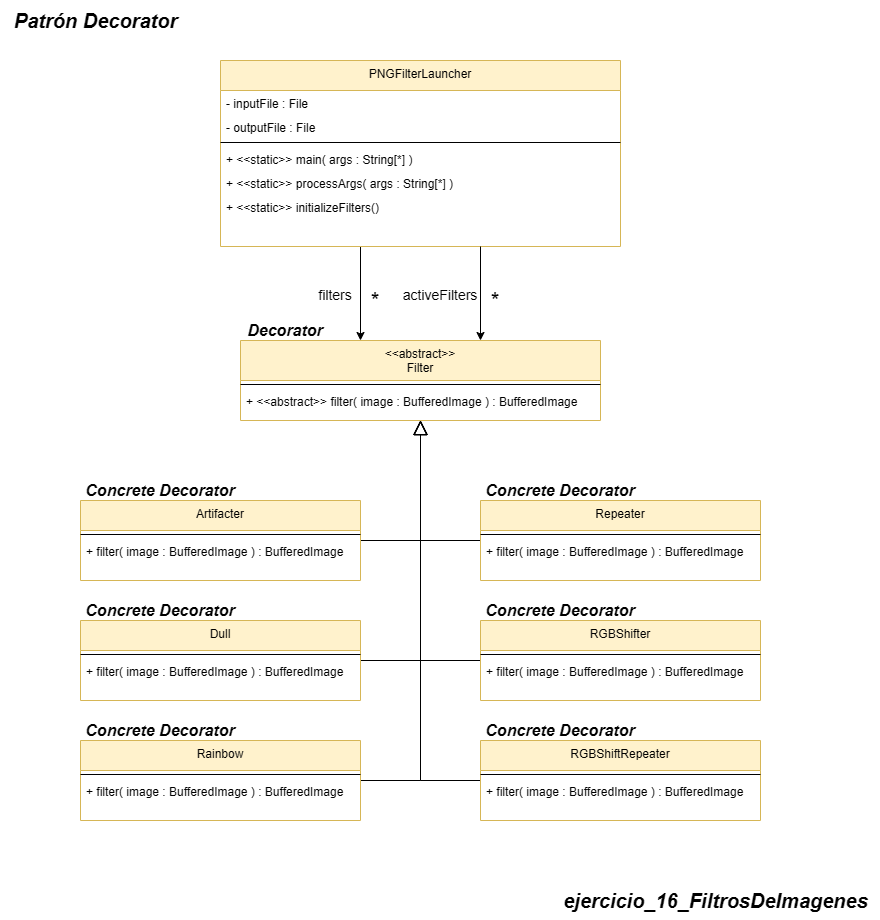

The diagram above was exported from draw.io. Its source (the exported page's mxGraphModel, read from the mxfile embedded in the PNG):
<mxGraphModel dx="149" dy="-566" grid="1" gridSize="10" guides="1" tooltips="1" connect="1" arrows="1" fold="1" page="1" pageScale="1" pageWidth="850" pageHeight="1100" math="0" shadow="0">
  <root>
    <mxCell id="0" />
    <mxCell id="1" parent="0" />
    <mxCell id="nUhyc5mc1DufUNtcbDXV-2354" value="&lt;b style=&quot;&quot;&gt;&lt;i&gt;&lt;font style=&quot;font-size: 20px;&quot;&gt;Patrón Decorator&lt;/font&gt;&lt;/i&gt;&lt;/b&gt;" style="text;html=1;align=center;verticalAlign=middle;resizable=0;points=[];autosize=1;strokeColor=none;fillColor=none;" vertex="1" parent="1">
      <mxGeometry x="1550" y="1450" width="190" height="40" as="geometry" />
    </mxCell>
    <mxCell id="nUhyc5mc1DufUNtcbDXV-2355" value="&lt;span style=&quot;font-size: 20px;&quot;&gt;&lt;b&gt;&lt;i&gt;ejercicio_16_FiltrosDeImagenes&lt;/i&gt;&lt;/b&gt;&lt;/span&gt;" style="text;html=1;align=center;verticalAlign=middle;resizable=0;points=[];autosize=1;strokeColor=none;fillColor=none;" vertex="1" parent="1">
      <mxGeometry x="2100" y="2330" width="330" height="40" as="geometry" />
    </mxCell>
    <mxCell id="nUhyc5mc1DufUNtcbDXV-2356" style="edgeStyle=orthogonalEdgeStyle;rounded=0;orthogonalLoop=1;jettySize=auto;html=1;" edge="1" parent="1">
      <mxGeometry relative="1" as="geometry">
        <mxPoint x="1910" y="1696" as="sourcePoint" />
        <mxPoint x="1910" y="1790" as="targetPoint" />
      </mxGeometry>
    </mxCell>
    <mxCell id="nUhyc5mc1DufUNtcbDXV-2357" value="PNGFilterLauncher" style="swimlane;fontStyle=0;align=center;verticalAlign=top;childLayout=stackLayout;horizontal=1;startSize=30;horizontalStack=0;resizeParent=1;resizeLast=0;collapsible=1;marginBottom=0;rounded=0;shadow=0;strokeWidth=1;fillColor=#fff2cc;strokeColor=#d6b656;" vertex="1" parent="1">
      <mxGeometry x="1770" y="1510" width="400" height="186" as="geometry">
        <mxRectangle x="110" y="-20" width="160" height="26" as="alternateBounds" />
      </mxGeometry>
    </mxCell>
    <mxCell id="nUhyc5mc1DufUNtcbDXV-2358" value="- inputFile : File" style="text;align=left;verticalAlign=top;spacingLeft=4;spacingRight=4;overflow=hidden;rotatable=0;points=[[0,0.5],[1,0.5]];portConstraint=eastwest;rounded=0;shadow=0;html=0;" vertex="1" parent="nUhyc5mc1DufUNtcbDXV-2357">
      <mxGeometry y="30" width="400" height="24" as="geometry" />
    </mxCell>
    <mxCell id="nUhyc5mc1DufUNtcbDXV-2359" value="- outputFile : File" style="text;align=left;verticalAlign=top;spacingLeft=4;spacingRight=4;overflow=hidden;rotatable=0;points=[[0,0.5],[1,0.5]];portConstraint=eastwest;rounded=0;shadow=0;html=0;" vertex="1" parent="nUhyc5mc1DufUNtcbDXV-2357">
      <mxGeometry y="54" width="400" height="24" as="geometry" />
    </mxCell>
    <mxCell id="nUhyc5mc1DufUNtcbDXV-2360" value="" style="line;html=1;strokeWidth=1;align=left;verticalAlign=middle;spacingTop=-1;spacingLeft=3;spacingRight=3;rotatable=0;labelPosition=right;points=[];portConstraint=eastwest;" vertex="1" parent="nUhyc5mc1DufUNtcbDXV-2357">
      <mxGeometry y="78" width="400" height="8" as="geometry" />
    </mxCell>
    <mxCell id="nUhyc5mc1DufUNtcbDXV-2361" value="+ &lt;&lt;static&gt;&gt; main( args : String[*] )" style="text;align=left;verticalAlign=top;spacingLeft=4;spacingRight=4;overflow=hidden;rotatable=0;points=[[0,0.5],[1,0.5]];portConstraint=eastwest;rounded=0;shadow=0;html=0;" vertex="1" parent="nUhyc5mc1DufUNtcbDXV-2357">
      <mxGeometry y="86" width="400" height="24" as="geometry" />
    </mxCell>
    <mxCell id="nUhyc5mc1DufUNtcbDXV-2362" value="+ &lt;&lt;static&gt;&gt; processArgs( args : String[*] )&#10;" style="text;align=left;verticalAlign=top;spacingLeft=4;spacingRight=4;overflow=hidden;rotatable=0;points=[[0,0.5],[1,0.5]];portConstraint=eastwest;rounded=0;shadow=0;html=0;" vertex="1" parent="nUhyc5mc1DufUNtcbDXV-2357">
      <mxGeometry y="110" width="400" height="24" as="geometry" />
    </mxCell>
    <mxCell id="nUhyc5mc1DufUNtcbDXV-2363" value="+ &lt;&lt;static&gt;&gt; initializeFilters()" style="text;align=left;verticalAlign=top;spacingLeft=4;spacingRight=4;overflow=hidden;rotatable=0;points=[[0,0.5],[1,0.5]];portConstraint=eastwest;rounded=0;shadow=0;html=0;" vertex="1" parent="nUhyc5mc1DufUNtcbDXV-2357">
      <mxGeometry y="134" width="400" height="24" as="geometry" />
    </mxCell>
    <mxCell id="nUhyc5mc1DufUNtcbDXV-2364" value="&lt;&lt;abstract&gt;&gt;&#10;Filter" style="swimlane;fontStyle=0;align=center;verticalAlign=top;childLayout=stackLayout;horizontal=1;startSize=40;horizontalStack=0;resizeParent=1;resizeLast=0;collapsible=1;marginBottom=0;rounded=0;shadow=0;strokeWidth=1;fillColor=#fff2cc;strokeColor=#d6b656;" vertex="1" parent="1">
      <mxGeometry x="1790" y="1790" width="360" height="80" as="geometry">
        <mxRectangle x="110" y="-20" width="160" height="26" as="alternateBounds" />
      </mxGeometry>
    </mxCell>
    <mxCell id="nUhyc5mc1DufUNtcbDXV-2365" value="" style="line;html=1;strokeWidth=1;align=left;verticalAlign=middle;spacingTop=-1;spacingLeft=3;spacingRight=3;rotatable=0;labelPosition=right;points=[];portConstraint=eastwest;" vertex="1" parent="nUhyc5mc1DufUNtcbDXV-2364">
      <mxGeometry y="40" width="360" height="8" as="geometry" />
    </mxCell>
    <mxCell id="nUhyc5mc1DufUNtcbDXV-2366" value="+ &lt;&lt;abstract&gt;&gt; filter( image : BufferedImage ) : BufferedImage " style="text;align=left;verticalAlign=top;spacingLeft=4;spacingRight=4;overflow=hidden;rotatable=0;points=[[0,0.5],[1,0.5]];portConstraint=eastwest;rounded=0;shadow=0;html=0;" vertex="1" parent="nUhyc5mc1DufUNtcbDXV-2364">
      <mxGeometry y="48" width="360" height="24" as="geometry" />
    </mxCell>
    <mxCell id="nUhyc5mc1DufUNtcbDXV-2367" style="edgeStyle=orthogonalEdgeStyle;rounded=0;orthogonalLoop=1;jettySize=auto;html=1;endSize=12;startSize=12;endArrow=block;endFill=0;" edge="1" parent="1" source="nUhyc5mc1DufUNtcbDXV-2368">
      <mxGeometry relative="1" as="geometry">
        <mxPoint x="1970" y="1870" as="targetPoint" />
        <Array as="points">
          <mxPoint x="1970" y="1990" />
        </Array>
      </mxGeometry>
    </mxCell>
    <mxCell id="nUhyc5mc1DufUNtcbDXV-2368" value="Artifacter" style="swimlane;fontStyle=0;align=center;verticalAlign=top;childLayout=stackLayout;horizontal=1;startSize=30;horizontalStack=0;resizeParent=1;resizeLast=0;collapsible=1;marginBottom=0;rounded=0;shadow=0;strokeWidth=1;fillColor=#fff2cc;strokeColor=#d6b656;" vertex="1" parent="1">
      <mxGeometry x="1630" y="1950" width="280" height="80" as="geometry">
        <mxRectangle x="110" y="-20" width="160" height="26" as="alternateBounds" />
      </mxGeometry>
    </mxCell>
    <mxCell id="nUhyc5mc1DufUNtcbDXV-2369" value="" style="line;html=1;strokeWidth=1;align=left;verticalAlign=middle;spacingTop=-1;spacingLeft=3;spacingRight=3;rotatable=0;labelPosition=right;points=[];portConstraint=eastwest;" vertex="1" parent="nUhyc5mc1DufUNtcbDXV-2368">
      <mxGeometry y="30" width="280" height="8" as="geometry" />
    </mxCell>
    <mxCell id="nUhyc5mc1DufUNtcbDXV-2370" value="+ filter( image : BufferedImage ) : BufferedImage " style="text;align=left;verticalAlign=top;spacingLeft=4;spacingRight=4;overflow=hidden;rotatable=0;points=[[0,0.5],[1,0.5]];portConstraint=eastwest;rounded=0;shadow=0;html=0;" vertex="1" parent="nUhyc5mc1DufUNtcbDXV-2368">
      <mxGeometry y="38" width="280" height="24" as="geometry" />
    </mxCell>
    <mxCell id="nUhyc5mc1DufUNtcbDXV-2371" style="edgeStyle=orthogonalEdgeStyle;rounded=0;orthogonalLoop=1;jettySize=auto;html=1;endSize=12;startSize=12;endArrow=block;endFill=0;" edge="1" parent="1" source="nUhyc5mc1DufUNtcbDXV-2372">
      <mxGeometry relative="1" as="geometry">
        <mxPoint x="1970" y="1870" as="targetPoint" />
        <Array as="points">
          <mxPoint x="1970" y="2230" />
        </Array>
      </mxGeometry>
    </mxCell>
    <mxCell id="nUhyc5mc1DufUNtcbDXV-2372" value="Rainbow" style="swimlane;fontStyle=0;align=center;verticalAlign=top;childLayout=stackLayout;horizontal=1;startSize=30;horizontalStack=0;resizeParent=1;resizeLast=0;collapsible=1;marginBottom=0;rounded=0;shadow=0;strokeWidth=1;fillColor=#fff2cc;strokeColor=#d6b656;" vertex="1" parent="1">
      <mxGeometry x="1630" y="2190" width="280" height="80" as="geometry">
        <mxRectangle x="110" y="-20" width="160" height="26" as="alternateBounds" />
      </mxGeometry>
    </mxCell>
    <mxCell id="nUhyc5mc1DufUNtcbDXV-2373" value="" style="line;html=1;strokeWidth=1;align=left;verticalAlign=middle;spacingTop=-1;spacingLeft=3;spacingRight=3;rotatable=0;labelPosition=right;points=[];portConstraint=eastwest;" vertex="1" parent="nUhyc5mc1DufUNtcbDXV-2372">
      <mxGeometry y="30" width="280" height="8" as="geometry" />
    </mxCell>
    <mxCell id="nUhyc5mc1DufUNtcbDXV-2374" value="+ filter( image : BufferedImage ) : BufferedImage " style="text;align=left;verticalAlign=top;spacingLeft=4;spacingRight=4;overflow=hidden;rotatable=0;points=[[0,0.5],[1,0.5]];portConstraint=eastwest;rounded=0;shadow=0;html=0;" vertex="1" parent="nUhyc5mc1DufUNtcbDXV-2372">
      <mxGeometry y="38" width="280" height="24" as="geometry" />
    </mxCell>
    <mxCell id="nUhyc5mc1DufUNtcbDXV-2375" style="edgeStyle=orthogonalEdgeStyle;rounded=0;orthogonalLoop=1;jettySize=auto;html=1;endSize=12;startSize=12;endArrow=block;endFill=0;" edge="1" parent="1" source="nUhyc5mc1DufUNtcbDXV-2376">
      <mxGeometry relative="1" as="geometry">
        <mxPoint x="1970" y="1870" as="targetPoint" />
        <Array as="points">
          <mxPoint x="1970" y="2110" />
        </Array>
      </mxGeometry>
    </mxCell>
    <mxCell id="nUhyc5mc1DufUNtcbDXV-2376" value="Dull" style="swimlane;fontStyle=0;align=center;verticalAlign=top;childLayout=stackLayout;horizontal=1;startSize=30;horizontalStack=0;resizeParent=1;resizeLast=0;collapsible=1;marginBottom=0;rounded=0;shadow=0;strokeWidth=1;fillColor=#fff2cc;strokeColor=#d6b656;" vertex="1" parent="1">
      <mxGeometry x="1630" y="2070" width="280" height="80" as="geometry">
        <mxRectangle x="110" y="-20" width="160" height="26" as="alternateBounds" />
      </mxGeometry>
    </mxCell>
    <mxCell id="nUhyc5mc1DufUNtcbDXV-2377" value="" style="line;html=1;strokeWidth=1;align=left;verticalAlign=middle;spacingTop=-1;spacingLeft=3;spacingRight=3;rotatable=0;labelPosition=right;points=[];portConstraint=eastwest;" vertex="1" parent="nUhyc5mc1DufUNtcbDXV-2376">
      <mxGeometry y="30" width="280" height="8" as="geometry" />
    </mxCell>
    <mxCell id="nUhyc5mc1DufUNtcbDXV-2378" value="+ filter( image : BufferedImage ) : BufferedImage " style="text;align=left;verticalAlign=top;spacingLeft=4;spacingRight=4;overflow=hidden;rotatable=0;points=[[0,0.5],[1,0.5]];portConstraint=eastwest;rounded=0;shadow=0;html=0;" vertex="1" parent="nUhyc5mc1DufUNtcbDXV-2376">
      <mxGeometry y="38" width="280" height="24" as="geometry" />
    </mxCell>
    <mxCell id="nUhyc5mc1DufUNtcbDXV-2379" style="edgeStyle=orthogonalEdgeStyle;rounded=0;orthogonalLoop=1;jettySize=auto;html=1;endSize=12;startSize=12;endArrow=block;endFill=0;" edge="1" parent="1" source="nUhyc5mc1DufUNtcbDXV-2380">
      <mxGeometry relative="1" as="geometry">
        <mxPoint x="1970" y="1870" as="targetPoint" />
        <Array as="points">
          <mxPoint x="1970" y="1990" />
        </Array>
      </mxGeometry>
    </mxCell>
    <mxCell id="nUhyc5mc1DufUNtcbDXV-2380" value="Repeater" style="swimlane;fontStyle=0;align=center;verticalAlign=top;childLayout=stackLayout;horizontal=1;startSize=30;horizontalStack=0;resizeParent=1;resizeLast=0;collapsible=1;marginBottom=0;rounded=0;shadow=0;strokeWidth=1;fillColor=#fff2cc;strokeColor=#d6b656;" vertex="1" parent="1">
      <mxGeometry x="2030" y="1950" width="280" height="80" as="geometry">
        <mxRectangle x="110" y="-20" width="160" height="26" as="alternateBounds" />
      </mxGeometry>
    </mxCell>
    <mxCell id="nUhyc5mc1DufUNtcbDXV-2381" value="" style="line;html=1;strokeWidth=1;align=left;verticalAlign=middle;spacingTop=-1;spacingLeft=3;spacingRight=3;rotatable=0;labelPosition=right;points=[];portConstraint=eastwest;" vertex="1" parent="nUhyc5mc1DufUNtcbDXV-2380">
      <mxGeometry y="30" width="280" height="8" as="geometry" />
    </mxCell>
    <mxCell id="nUhyc5mc1DufUNtcbDXV-2382" value="+ filter( image : BufferedImage ) : BufferedImage " style="text;align=left;verticalAlign=top;spacingLeft=4;spacingRight=4;overflow=hidden;rotatable=0;points=[[0,0.5],[1,0.5]];portConstraint=eastwest;rounded=0;shadow=0;html=0;" vertex="1" parent="nUhyc5mc1DufUNtcbDXV-2380">
      <mxGeometry y="38" width="280" height="24" as="geometry" />
    </mxCell>
    <mxCell id="nUhyc5mc1DufUNtcbDXV-2383" style="edgeStyle=orthogonalEdgeStyle;rounded=0;orthogonalLoop=1;jettySize=auto;html=1;endSize=12;startSize=12;endArrow=block;endFill=0;" edge="1" parent="1" source="nUhyc5mc1DufUNtcbDXV-2384">
      <mxGeometry relative="1" as="geometry">
        <mxPoint x="1970" y="1870" as="targetPoint" />
        <Array as="points">
          <mxPoint x="1970" y="2230" />
        </Array>
      </mxGeometry>
    </mxCell>
    <mxCell id="nUhyc5mc1DufUNtcbDXV-2384" value="RGBShiftRepeater" style="swimlane;fontStyle=0;align=center;verticalAlign=top;childLayout=stackLayout;horizontal=1;startSize=30;horizontalStack=0;resizeParent=1;resizeLast=0;collapsible=1;marginBottom=0;rounded=0;shadow=0;strokeWidth=1;fillColor=#fff2cc;strokeColor=#d6b656;" vertex="1" parent="1">
      <mxGeometry x="2030" y="2190" width="280" height="80" as="geometry">
        <mxRectangle x="110" y="-20" width="160" height="26" as="alternateBounds" />
      </mxGeometry>
    </mxCell>
    <mxCell id="nUhyc5mc1DufUNtcbDXV-2385" value="" style="line;html=1;strokeWidth=1;align=left;verticalAlign=middle;spacingTop=-1;spacingLeft=3;spacingRight=3;rotatable=0;labelPosition=right;points=[];portConstraint=eastwest;" vertex="1" parent="nUhyc5mc1DufUNtcbDXV-2384">
      <mxGeometry y="30" width="280" height="8" as="geometry" />
    </mxCell>
    <mxCell id="nUhyc5mc1DufUNtcbDXV-2386" value="+ filter( image : BufferedImage ) : BufferedImage " style="text;align=left;verticalAlign=top;spacingLeft=4;spacingRight=4;overflow=hidden;rotatable=0;points=[[0,0.5],[1,0.5]];portConstraint=eastwest;rounded=0;shadow=0;html=0;" vertex="1" parent="nUhyc5mc1DufUNtcbDXV-2384">
      <mxGeometry y="38" width="280" height="24" as="geometry" />
    </mxCell>
    <mxCell id="nUhyc5mc1DufUNtcbDXV-2387" style="edgeStyle=orthogonalEdgeStyle;rounded=0;orthogonalLoop=1;jettySize=auto;html=1;endSize=12;startSize=12;endArrow=block;endFill=0;" edge="1" parent="1" source="nUhyc5mc1DufUNtcbDXV-2388">
      <mxGeometry relative="1" as="geometry">
        <mxPoint x="1970" y="1870" as="targetPoint" />
        <Array as="points">
          <mxPoint x="1970" y="2110" />
        </Array>
      </mxGeometry>
    </mxCell>
    <mxCell id="nUhyc5mc1DufUNtcbDXV-2388" value="RGBShifter" style="swimlane;fontStyle=0;align=center;verticalAlign=top;childLayout=stackLayout;horizontal=1;startSize=30;horizontalStack=0;resizeParent=1;resizeLast=0;collapsible=1;marginBottom=0;rounded=0;shadow=0;strokeWidth=1;fillColor=#fff2cc;strokeColor=#d6b656;" vertex="1" parent="1">
      <mxGeometry x="2030" y="2070" width="280" height="80" as="geometry">
        <mxRectangle x="110" y="-20" width="160" height="26" as="alternateBounds" />
      </mxGeometry>
    </mxCell>
    <mxCell id="nUhyc5mc1DufUNtcbDXV-2389" value="" style="line;html=1;strokeWidth=1;align=left;verticalAlign=middle;spacingTop=-1;spacingLeft=3;spacingRight=3;rotatable=0;labelPosition=right;points=[];portConstraint=eastwest;" vertex="1" parent="nUhyc5mc1DufUNtcbDXV-2388">
      <mxGeometry y="30" width="280" height="8" as="geometry" />
    </mxCell>
    <mxCell id="nUhyc5mc1DufUNtcbDXV-2390" value="+ filter( image : BufferedImage ) : BufferedImage " style="text;align=left;verticalAlign=top;spacingLeft=4;spacingRight=4;overflow=hidden;rotatable=0;points=[[0,0.5],[1,0.5]];portConstraint=eastwest;rounded=0;shadow=0;html=0;" vertex="1" parent="nUhyc5mc1DufUNtcbDXV-2388">
      <mxGeometry y="38" width="280" height="24" as="geometry" />
    </mxCell>
    <mxCell id="nUhyc5mc1DufUNtcbDXV-2391" value="filters" style="text;html=1;align=center;verticalAlign=middle;whiteSpace=wrap;rounded=0;fontSize=14;" vertex="1" parent="1">
      <mxGeometry x="1860" y="1732.5" width="50" height="25" as="geometry" />
    </mxCell>
    <mxCell id="nUhyc5mc1DufUNtcbDXV-2392" value="*" style="text;html=1;align=center;verticalAlign=middle;whiteSpace=wrap;rounded=0;fontSize=22;" vertex="1" parent="1">
      <mxGeometry x="1910" y="1732.5" width="30" height="37.5" as="geometry" />
    </mxCell>
    <mxCell id="nUhyc5mc1DufUNtcbDXV-2393" style="edgeStyle=orthogonalEdgeStyle;rounded=0;orthogonalLoop=1;jettySize=auto;html=1;" edge="1" parent="1">
      <mxGeometry relative="1" as="geometry">
        <mxPoint x="2030" y="1696" as="sourcePoint" />
        <mxPoint x="2030" y="1790" as="targetPoint" />
      </mxGeometry>
    </mxCell>
    <mxCell id="nUhyc5mc1DufUNtcbDXV-2394" value="activeFilters" style="text;html=1;align=center;verticalAlign=middle;whiteSpace=wrap;rounded=0;fontSize=14;" vertex="1" parent="1">
      <mxGeometry x="1950" y="1732.5" width="80" height="25" as="geometry" />
    </mxCell>
    <mxCell id="nUhyc5mc1DufUNtcbDXV-2395" value="*" style="text;html=1;align=center;verticalAlign=middle;whiteSpace=wrap;rounded=0;fontSize=22;" vertex="1" parent="1">
      <mxGeometry x="2030" y="1732.5" width="30" height="37.5" as="geometry" />
    </mxCell>
    <mxCell id="nUhyc5mc1DufUNtcbDXV-2396" value="&lt;b style=&quot;font-size: 16px;&quot;&gt;&lt;i style=&quot;font-size: 16px;&quot;&gt;Concrete Decorator&lt;/i&gt;&lt;/b&gt;" style="text;html=1;align=center;verticalAlign=middle;whiteSpace=wrap;rounded=0;fontSize=16;" vertex="1" parent="1">
      <mxGeometry x="1630" y="1930" width="160" height="20" as="geometry" />
    </mxCell>
    <mxCell id="nUhyc5mc1DufUNtcbDXV-2397" value="&lt;b style=&quot;font-size: 16px;&quot;&gt;&lt;i style=&quot;font-size: 16px;&quot;&gt;Concrete Decorator&lt;/i&gt;&lt;/b&gt;" style="text;html=1;align=center;verticalAlign=middle;whiteSpace=wrap;rounded=0;fontSize=16;" vertex="1" parent="1">
      <mxGeometry x="2030" y="1930" width="160" height="20" as="geometry" />
    </mxCell>
    <mxCell id="nUhyc5mc1DufUNtcbDXV-2398" value="&lt;b style=&quot;font-size: 16px;&quot;&gt;&lt;i style=&quot;font-size: 16px;&quot;&gt;Concrete Decorator&lt;/i&gt;&lt;/b&gt;" style="text;html=1;align=center;verticalAlign=middle;whiteSpace=wrap;rounded=0;fontSize=16;" vertex="1" parent="1">
      <mxGeometry x="1630" y="2050" width="160" height="20" as="geometry" />
    </mxCell>
    <mxCell id="nUhyc5mc1DufUNtcbDXV-2399" value="&lt;b style=&quot;font-size: 16px;&quot;&gt;&lt;i style=&quot;font-size: 16px;&quot;&gt;Concrete Decorator&lt;/i&gt;&lt;/b&gt;" style="text;html=1;align=center;verticalAlign=middle;whiteSpace=wrap;rounded=0;fontSize=16;" vertex="1" parent="1">
      <mxGeometry x="2030" y="2050" width="160" height="20" as="geometry" />
    </mxCell>
    <mxCell id="nUhyc5mc1DufUNtcbDXV-2400" value="&lt;b style=&quot;font-size: 16px;&quot;&gt;&lt;i style=&quot;font-size: 16px;&quot;&gt;Concrete Decorator&lt;/i&gt;&lt;/b&gt;" style="text;html=1;align=center;verticalAlign=middle;whiteSpace=wrap;rounded=0;fontSize=16;" vertex="1" parent="1">
      <mxGeometry x="1630" y="2170" width="160" height="20" as="geometry" />
    </mxCell>
    <mxCell id="nUhyc5mc1DufUNtcbDXV-2401" value="&lt;b style=&quot;font-size: 16px;&quot;&gt;&lt;i style=&quot;font-size: 16px;&quot;&gt;Concrete Decorator&lt;/i&gt;&lt;/b&gt;" style="text;html=1;align=center;verticalAlign=middle;whiteSpace=wrap;rounded=0;fontSize=16;" vertex="1" parent="1">
      <mxGeometry x="2030" y="2170" width="160" height="20" as="geometry" />
    </mxCell>
    <mxCell id="nUhyc5mc1DufUNtcbDXV-2402" value="&lt;b style=&quot;font-size: 16px;&quot;&gt;&lt;i style=&quot;font-size: 16px;&quot;&gt;Decorator&lt;/i&gt;&lt;/b&gt;" style="text;html=1;align=center;verticalAlign=middle;whiteSpace=wrap;rounded=0;fontSize=16;" vertex="1" parent="1">
      <mxGeometry x="1790" y="1770" width="90" height="20" as="geometry" />
    </mxCell>
  </root>
</mxGraphModel>